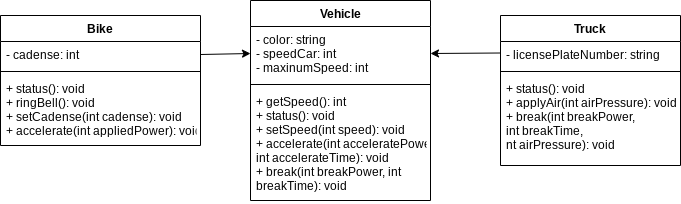

The diagram above was exported from draw.io. Its source (the exported page's mxGraphModel, read from the mxfile embedded in the PNG):
<mxGraphModel dx="1085" dy="401" grid="1" gridSize="10" guides="1" tooltips="1" connect="1" arrows="1" fold="1" page="1" pageScale="1" pageWidth="827" pageHeight="1169" math="0" shadow="0">
  <root>
    <mxCell id="0" />
    <mxCell id="1" parent="0" />
    <mxCell id="2" value="Vehicle" style="swimlane;fontStyle=1;align=center;verticalAlign=top;childLayout=stackLayout;horizontal=1;startSize=26;horizontalStack=0;resizeParent=1;resizeParentMax=0;resizeLast=0;collapsible=1;marginBottom=0;" parent="1" vertex="1">
      <mxGeometry x="50" y="50" width="180" height="200" as="geometry" />
    </mxCell>
    <mxCell id="3" value="- color: string&#10;- speedCar: int&#10;- maxinumSpeed: int" style="text;strokeColor=none;fillColor=none;align=left;verticalAlign=top;spacingLeft=4;spacingRight=4;overflow=hidden;rotatable=0;points=[[0,0.5],[1,0.5]];portConstraint=eastwest;" parent="2" vertex="1">
      <mxGeometry y="26" width="180" height="54" as="geometry" />
    </mxCell>
    <mxCell id="4" value="" style="line;strokeWidth=1;fillColor=none;align=left;verticalAlign=middle;spacingTop=-1;spacingLeft=3;spacingRight=3;rotatable=0;labelPosition=right;points=[];portConstraint=eastwest;" parent="2" vertex="1">
      <mxGeometry y="80" width="180" height="8" as="geometry" />
    </mxCell>
    <mxCell id="5" value="+ getSpeed(): int&#10;+ status(): void&#10;+ setSpeed(int speed): void&#10;+ accelerate(int acceleratePower,&#10;int accelerateTime): void&#10;+ break(int breakPower, int&#10;breakTime): void" style="text;strokeColor=none;fillColor=none;align=left;verticalAlign=top;spacingLeft=4;spacingRight=4;overflow=hidden;rotatable=0;points=[[0,0.5],[1,0.5]];portConstraint=eastwest;" parent="2" vertex="1">
      <mxGeometry y="88" width="180" height="112" as="geometry" />
    </mxCell>
    <mxCell id="14" style="edgeStyle=none;html=1;exitX=0;exitY=0.25;exitDx=0;exitDy=0;entryX=1;entryY=0.5;entryDx=0;entryDy=0;" parent="1" source="8" target="3" edge="1">
      <mxGeometry relative="1" as="geometry" />
    </mxCell>
    <mxCell id="8" value="Truck" style="swimlane;fontStyle=1;align=center;verticalAlign=top;childLayout=stackLayout;horizontal=1;startSize=26;horizontalStack=0;resizeParent=1;resizeParentMax=0;resizeLast=0;collapsible=1;marginBottom=0;" parent="1" vertex="1">
      <mxGeometry x="300" y="65" width="180" height="150" as="geometry" />
    </mxCell>
    <mxCell id="9" value="- licensePlateNumber: string" style="text;strokeColor=none;fillColor=none;align=left;verticalAlign=top;spacingLeft=4;spacingRight=4;overflow=hidden;rotatable=0;points=[[0,0.5],[1,0.5]];portConstraint=eastwest;" parent="8" vertex="1">
      <mxGeometry y="26" width="180" height="26" as="geometry" />
    </mxCell>
    <mxCell id="10" value="" style="line;strokeWidth=1;fillColor=none;align=left;verticalAlign=middle;spacingTop=-1;spacingLeft=3;spacingRight=3;rotatable=0;labelPosition=right;points=[];portConstraint=eastwest;" parent="8" vertex="1">
      <mxGeometry y="52" width="180" height="8" as="geometry" />
    </mxCell>
    <mxCell id="11" value="+ status(): void&#10;+ applyAir(int airPressure): void&#10;+ break(int breakPower,&#10;int breakTime, &#10;nt airPressure): void" style="text;strokeColor=none;fillColor=none;align=left;verticalAlign=top;spacingLeft=4;spacingRight=4;overflow=hidden;rotatable=0;points=[[0,0.5],[1,0.5]];portConstraint=eastwest;" parent="8" vertex="1">
      <mxGeometry y="60" width="180" height="90" as="geometry" />
    </mxCell>
    <mxCell id="15" value="Bike" style="swimlane;fontStyle=1;align=center;verticalAlign=top;childLayout=stackLayout;horizontal=1;startSize=26;horizontalStack=0;resizeParent=1;resizeParentMax=0;resizeLast=0;collapsible=1;marginBottom=0;" parent="1" vertex="1">
      <mxGeometry x="-200" y="65" width="200" height="130" as="geometry" />
    </mxCell>
    <mxCell id="16" value="- cadense: int" style="text;strokeColor=none;fillColor=none;align=left;verticalAlign=top;spacingLeft=4;spacingRight=4;overflow=hidden;rotatable=0;points=[[0,0.5],[1,0.5]];portConstraint=eastwest;" parent="15" vertex="1">
      <mxGeometry y="26" width="200" height="26" as="geometry" />
    </mxCell>
    <mxCell id="17" value="" style="line;strokeWidth=1;fillColor=none;align=left;verticalAlign=middle;spacingTop=-1;spacingLeft=3;spacingRight=3;rotatable=0;labelPosition=right;points=[];portConstraint=eastwest;" parent="15" vertex="1">
      <mxGeometry y="52" width="200" height="8" as="geometry" />
    </mxCell>
    <mxCell id="18" value="+ status(): void&#10;+ ringBell(): void&#10;+ setCadense(int cadense): void&#10;+ accelerate(int appliedPower): void" style="text;strokeColor=none;fillColor=none;align=left;verticalAlign=top;spacingLeft=4;spacingRight=4;overflow=hidden;rotatable=0;points=[[0,0.5],[1,0.5]];portConstraint=eastwest;" parent="15" vertex="1">
      <mxGeometry y="60" width="200" height="70" as="geometry" />
    </mxCell>
    <mxCell id="19" style="edgeStyle=none;html=1;exitX=1;exitY=0.5;exitDx=0;exitDy=0;entryX=0;entryY=0.5;entryDx=0;entryDy=0;" parent="1" source="16" target="3" edge="1">
      <mxGeometry relative="1" as="geometry" />
    </mxCell>
  </root>
</mxGraphModel>